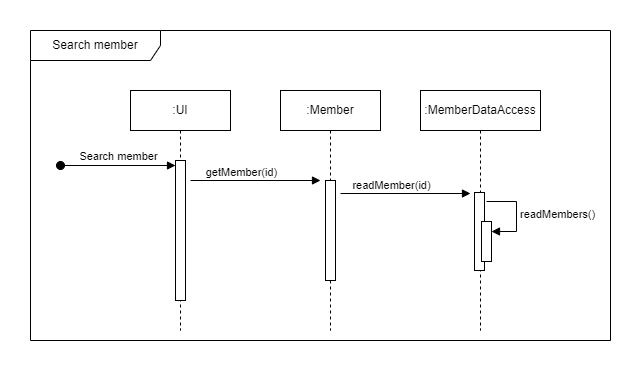

The diagram above was exported from draw.io. Its source (the exported page's mxGraphModel, read from the mxfile embedded in the PNG):
<mxGraphModel dx="1034" dy="557" grid="1" gridSize="10" guides="1" tooltips="1" connect="1" arrows="1" fold="1" page="1" pageScale="1" pageWidth="850" pageHeight="1100" math="0" shadow="0">
  <root>
    <mxCell id="0" />
    <mxCell id="1" parent="0" />
    <mxCell id="Nz93vGmMNUIhZ3UfMu-T-1" value=":UI" style="shape=umlLifeline;perimeter=lifelinePerimeter;whiteSpace=wrap;html=1;container=1;dropTarget=0;collapsible=0;recursiveResize=0;outlineConnect=0;portConstraint=eastwest;newEdgeStyle={&quot;curved&quot;:0,&quot;rounded&quot;:0};" vertex="1" parent="1">
      <mxGeometry x="280" y="150" width="100" height="240" as="geometry" />
    </mxCell>
    <mxCell id="Nz93vGmMNUIhZ3UfMu-T-2" value="" style="html=1;points=[[0,0,0,0,5],[0,1,0,0,-5],[1,0,0,0,5],[1,1,0,0,-5]];perimeter=orthogonalPerimeter;outlineConnect=0;targetShapes=umlLifeline;portConstraint=eastwest;newEdgeStyle={&quot;curved&quot;:0,&quot;rounded&quot;:0};" vertex="1" parent="Nz93vGmMNUIhZ3UfMu-T-1">
      <mxGeometry x="45" y="70" width="10" height="140" as="geometry" />
    </mxCell>
    <mxCell id="Nz93vGmMNUIhZ3UfMu-T-3" value="Search member" style="html=1;verticalAlign=bottom;startArrow=oval;endArrow=block;startSize=8;curved=0;rounded=0;entryX=0;entryY=0;entryDx=0;entryDy=5;" edge="1" parent="1" target="Nz93vGmMNUIhZ3UfMu-T-2">
      <mxGeometry relative="1" as="geometry">
        <mxPoint x="210" y="225" as="sourcePoint" />
      </mxGeometry>
    </mxCell>
    <mxCell id="Nz93vGmMNUIhZ3UfMu-T-4" value=":Member" style="shape=umlLifeline;perimeter=lifelinePerimeter;whiteSpace=wrap;html=1;container=1;dropTarget=0;collapsible=0;recursiveResize=0;outlineConnect=0;portConstraint=eastwest;newEdgeStyle={&quot;curved&quot;:0,&quot;rounded&quot;:0};" vertex="1" parent="1">
      <mxGeometry x="430" y="150" width="100" height="240" as="geometry" />
    </mxCell>
    <mxCell id="Nz93vGmMNUIhZ3UfMu-T-5" value="" style="html=1;points=[[0,0,0,0,5],[0,1,0,0,-5],[1,0,0,0,5],[1,1,0,0,-5]];perimeter=orthogonalPerimeter;outlineConnect=0;targetShapes=umlLifeline;portConstraint=eastwest;newEdgeStyle={&quot;curved&quot;:0,&quot;rounded&quot;:0};" vertex="1" parent="Nz93vGmMNUIhZ3UfMu-T-4">
      <mxGeometry x="45" y="90" width="10" height="100" as="geometry" />
    </mxCell>
    <mxCell id="Nz93vGmMNUIhZ3UfMu-T-6" value="" style="endArrow=block;endFill=1;html=1;edgeStyle=orthogonalEdgeStyle;align=left;verticalAlign=top;rounded=0;" edge="1" parent="1">
      <mxGeometry x="-1" relative="1" as="geometry">
        <mxPoint x="340" y="240" as="sourcePoint" />
        <mxPoint x="470" y="240" as="targetPoint" />
      </mxGeometry>
    </mxCell>
    <mxCell id="Nz93vGmMNUIhZ3UfMu-T-7" value="getMember(id)" style="edgeLabel;html=1;align=center;verticalAlign=middle;resizable=0;points=[];" vertex="1" connectable="0" parent="Nz93vGmMNUIhZ3UfMu-T-6">
      <mxGeometry x="-0.9462" y="7" relative="1" as="geometry">
        <mxPoint x="47" y="-2" as="offset" />
      </mxGeometry>
    </mxCell>
    <mxCell id="Nz93vGmMNUIhZ3UfMu-T-8" value=":MemberDataAccess" style="shape=umlLifeline;perimeter=lifelinePerimeter;whiteSpace=wrap;html=1;container=1;dropTarget=0;collapsible=0;recursiveResize=0;outlineConnect=0;portConstraint=eastwest;newEdgeStyle={&quot;curved&quot;:0,&quot;rounded&quot;:0};" vertex="1" parent="1">
      <mxGeometry x="570" y="150" width="120" height="240" as="geometry" />
    </mxCell>
    <mxCell id="Nz93vGmMNUIhZ3UfMu-T-9" value="" style="html=1;points=[[0,0,0,0,5],[0,1,0,0,-5],[1,0,0,0,5],[1,1,0,0,-5]];perimeter=orthogonalPerimeter;outlineConnect=0;targetShapes=umlLifeline;portConstraint=eastwest;newEdgeStyle={&quot;curved&quot;:0,&quot;rounded&quot;:0};" vertex="1" parent="Nz93vGmMNUIhZ3UfMu-T-8">
      <mxGeometry x="54" y="102" width="10" height="78" as="geometry" />
    </mxCell>
    <mxCell id="Nz93vGmMNUIhZ3UfMu-T-10" value="" style="html=1;points=[[0,0,0,0,5],[0,1,0,0,-5],[1,0,0,0,5],[1,1,0,0,-5]];perimeter=orthogonalPerimeter;outlineConnect=0;targetShapes=umlLifeline;portConstraint=eastwest;newEdgeStyle={&quot;curved&quot;:0,&quot;rounded&quot;:0};" vertex="1" parent="Nz93vGmMNUIhZ3UfMu-T-8">
      <mxGeometry x="61" y="131" width="10" height="40" as="geometry" />
    </mxCell>
    <mxCell id="Nz93vGmMNUIhZ3UfMu-T-11" value="readMembers()" style="html=1;align=left;spacingLeft=2;endArrow=block;rounded=0;edgeStyle=orthogonalEdgeStyle;curved=0;rounded=0;" edge="1" parent="Nz93vGmMNUIhZ3UfMu-T-8" target="Nz93vGmMNUIhZ3UfMu-T-10">
      <mxGeometry relative="1" as="geometry">
        <mxPoint x="66" y="111" as="sourcePoint" />
        <Array as="points">
          <mxPoint x="96" y="141" />
        </Array>
      </mxGeometry>
    </mxCell>
    <mxCell id="Nz93vGmMNUIhZ3UfMu-T-12" value="" style="endArrow=block;endFill=1;html=1;edgeStyle=orthogonalEdgeStyle;align=left;verticalAlign=top;rounded=0;" edge="1" parent="1">
      <mxGeometry x="-1" relative="1" as="geometry">
        <mxPoint x="490" y="253" as="sourcePoint" />
        <mxPoint x="620" y="253" as="targetPoint" />
      </mxGeometry>
    </mxCell>
    <mxCell id="Nz93vGmMNUIhZ3UfMu-T-13" value="readMember(id)" style="edgeLabel;html=1;align=center;verticalAlign=middle;resizable=0;points=[];" vertex="1" connectable="0" parent="Nz93vGmMNUIhZ3UfMu-T-12">
      <mxGeometry x="-0.9462" y="7" relative="1" as="geometry">
        <mxPoint x="47" y="-2" as="offset" />
      </mxGeometry>
    </mxCell>
    <mxCell id="Nz93vGmMNUIhZ3UfMu-T-14" value="Search member" style="shape=umlFrame;whiteSpace=wrap;html=1;pointerEvents=0;width=130;height=30;" vertex="1" parent="1">
      <mxGeometry x="180" y="90" width="580" height="310" as="geometry" />
    </mxCell>
  </root>
</mxGraphModel>